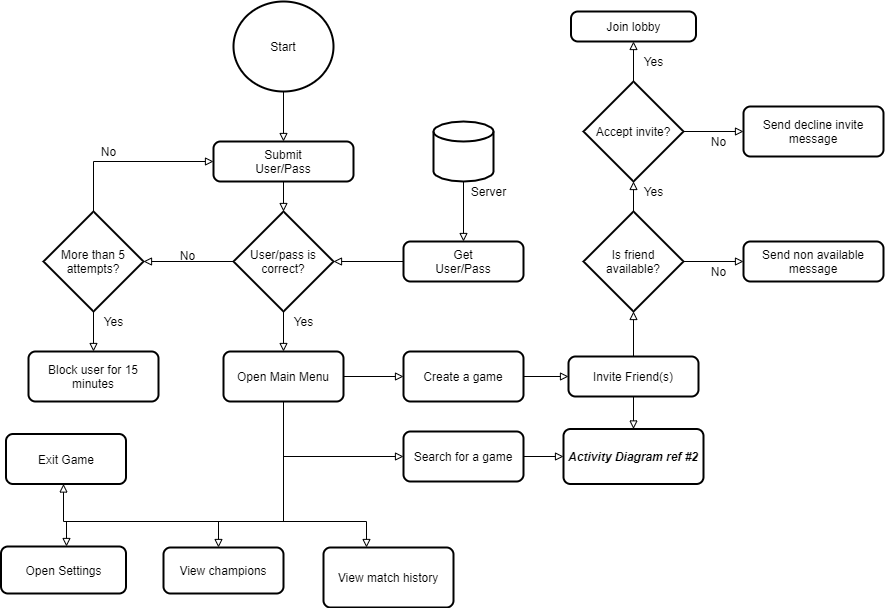

The diagram above was exported from draw.io. Its source (the exported page's mxGraphModel, read from the mxfile embedded in the PNG):
<mxGraphModel dx="1422" dy="1914" grid="1" gridSize="10" guides="1" tooltips="1" connect="1" arrows="1" fold="1" page="1" pageScale="1" pageWidth="827" pageHeight="1169" math="0" shadow="0">
  <root>
    <mxCell id="WIyWlLk6GJQsqaUBKTNV-0" />
    <mxCell id="WIyWlLk6GJQsqaUBKTNV-1" parent="WIyWlLk6GJQsqaUBKTNV-0" />
    <mxCell id="FzfJNvPEyeSeg-naQOEm-0" value="" style="strokeWidth=2;html=1;shape=mxgraph.flowchart.database;whiteSpace=wrap;" vertex="1" parent="WIyWlLk6GJQsqaUBKTNV-1">
      <mxGeometry x="480" y="90" width="60" height="60" as="geometry" />
    </mxCell>
    <mxCell id="FzfJNvPEyeSeg-naQOEm-1" value="Server" style="text;html=1;align=center;verticalAlign=middle;resizable=0;points=[];autosize=1;" vertex="1" parent="WIyWlLk6GJQsqaUBKTNV-1">
      <mxGeometry x="510" y="150" width="50" height="20" as="geometry" />
    </mxCell>
    <mxCell id="FzfJNvPEyeSeg-naQOEm-11" style="edgeStyle=orthogonalEdgeStyle;rounded=0;orthogonalLoop=1;jettySize=auto;html=1;exitX=0;exitY=0.5;exitDx=0;exitDy=0;exitPerimeter=0;entryX=1;entryY=0.5;entryDx=0;entryDy=0;entryPerimeter=0;endArrow=block;endFill=0;" edge="1" parent="WIyWlLk6GJQsqaUBKTNV-1" source="FzfJNvPEyeSeg-naQOEm-2" target="FzfJNvPEyeSeg-naQOEm-10">
      <mxGeometry relative="1" as="geometry" />
    </mxCell>
    <mxCell id="FzfJNvPEyeSeg-naQOEm-20" style="edgeStyle=orthogonalEdgeStyle;rounded=0;orthogonalLoop=1;jettySize=auto;html=1;exitX=0.5;exitY=1;exitDx=0;exitDy=0;exitPerimeter=0;entryX=0.5;entryY=0;entryDx=0;entryDy=0;endArrow=block;endFill=0;" edge="1" parent="WIyWlLk6GJQsqaUBKTNV-1" source="FzfJNvPEyeSeg-naQOEm-2" target="FzfJNvPEyeSeg-naQOEm-19">
      <mxGeometry relative="1" as="geometry" />
    </mxCell>
    <mxCell id="FzfJNvPEyeSeg-naQOEm-2" value="User/pass is&lt;br&gt;correct?" style="strokeWidth=2;html=1;shape=mxgraph.flowchart.decision;whiteSpace=wrap;" vertex="1" parent="WIyWlLk6GJQsqaUBKTNV-1">
      <mxGeometry x="280" y="180" width="100" height="100" as="geometry" />
    </mxCell>
    <mxCell id="FzfJNvPEyeSeg-naQOEm-5" style="edgeStyle=orthogonalEdgeStyle;rounded=0;orthogonalLoop=1;jettySize=auto;html=1;exitX=0.5;exitY=1;exitDx=0;exitDy=0;entryX=0.5;entryY=0;entryDx=0;entryDy=0;entryPerimeter=0;endArrow=block;endFill=0;" edge="1" parent="WIyWlLk6GJQsqaUBKTNV-1" source="FzfJNvPEyeSeg-naQOEm-3" target="FzfJNvPEyeSeg-naQOEm-2">
      <mxGeometry relative="1" as="geometry" />
    </mxCell>
    <mxCell id="FzfJNvPEyeSeg-naQOEm-3" value="Submit&lt;br&gt;User/Pass" style="rounded=1;whiteSpace=wrap;html=1;absoluteArcSize=1;arcSize=14;strokeWidth=2;" vertex="1" parent="WIyWlLk6GJQsqaUBKTNV-1">
      <mxGeometry x="260" y="110" width="140" height="40" as="geometry" />
    </mxCell>
    <mxCell id="FzfJNvPEyeSeg-naQOEm-8" style="edgeStyle=orthogonalEdgeStyle;rounded=0;orthogonalLoop=1;jettySize=auto;html=1;exitX=0;exitY=0.5;exitDx=0;exitDy=0;endArrow=block;endFill=0;" edge="1" parent="WIyWlLk6GJQsqaUBKTNV-1" source="FzfJNvPEyeSeg-naQOEm-6" target="FzfJNvPEyeSeg-naQOEm-2">
      <mxGeometry relative="1" as="geometry">
        <mxPoint x="300" y="240" as="targetPoint" />
      </mxGeometry>
    </mxCell>
    <mxCell id="FzfJNvPEyeSeg-naQOEm-6" value="Get&lt;br&gt;User/Pass" style="rounded=1;whiteSpace=wrap;html=1;absoluteArcSize=1;arcSize=14;strokeWidth=2;" vertex="1" parent="WIyWlLk6GJQsqaUBKTNV-1">
      <mxGeometry x="450" y="210" width="120" height="40" as="geometry" />
    </mxCell>
    <mxCell id="FzfJNvPEyeSeg-naQOEm-7" style="edgeStyle=orthogonalEdgeStyle;rounded=0;orthogonalLoop=1;jettySize=auto;html=1;endArrow=block;endFill=0;" edge="1" parent="WIyWlLk6GJQsqaUBKTNV-1" source="FzfJNvPEyeSeg-naQOEm-0" target="FzfJNvPEyeSeg-naQOEm-6">
      <mxGeometry relative="1" as="geometry">
        <mxPoint x="190" y="170" as="sourcePoint" />
        <mxPoint x="190" y="200" as="targetPoint" />
        <Array as="points">
          <mxPoint x="510" y="100" />
        </Array>
      </mxGeometry>
    </mxCell>
    <mxCell id="FzfJNvPEyeSeg-naQOEm-13" style="edgeStyle=orthogonalEdgeStyle;rounded=0;orthogonalLoop=1;jettySize=auto;html=1;exitX=0.5;exitY=0;exitDx=0;exitDy=0;exitPerimeter=0;entryX=0;entryY=0.5;entryDx=0;entryDy=0;endArrow=block;endFill=0;" edge="1" parent="WIyWlLk6GJQsqaUBKTNV-1" source="FzfJNvPEyeSeg-naQOEm-10" target="FzfJNvPEyeSeg-naQOEm-3">
      <mxGeometry relative="1" as="geometry" />
    </mxCell>
    <mxCell id="FzfJNvPEyeSeg-naQOEm-16" style="edgeStyle=orthogonalEdgeStyle;rounded=0;orthogonalLoop=1;jettySize=auto;html=1;exitX=0.5;exitY=1;exitDx=0;exitDy=0;exitPerimeter=0;endArrow=block;endFill=0;" edge="1" parent="WIyWlLk6GJQsqaUBKTNV-1" source="FzfJNvPEyeSeg-naQOEm-10" target="FzfJNvPEyeSeg-naQOEm-17">
      <mxGeometry relative="1" as="geometry">
        <mxPoint x="140" y="320" as="targetPoint" />
      </mxGeometry>
    </mxCell>
    <mxCell id="FzfJNvPEyeSeg-naQOEm-10" value="More than 5 attempts?" style="strokeWidth=2;html=1;shape=mxgraph.flowchart.decision;whiteSpace=wrap;" vertex="1" parent="WIyWlLk6GJQsqaUBKTNV-1">
      <mxGeometry x="90" y="180" width="100" height="100" as="geometry" />
    </mxCell>
    <mxCell id="FzfJNvPEyeSeg-naQOEm-12" value="No" style="text;html=1;align=center;verticalAlign=middle;resizable=0;points=[];autosize=1;" vertex="1" parent="WIyWlLk6GJQsqaUBKTNV-1">
      <mxGeometry x="219" y="214" width="30" height="20" as="geometry" />
    </mxCell>
    <mxCell id="FzfJNvPEyeSeg-naQOEm-14" value="No" style="text;html=1;align=center;verticalAlign=middle;resizable=0;points=[];autosize=1;" vertex="1" parent="WIyWlLk6GJQsqaUBKTNV-1">
      <mxGeometry x="140" y="110" width="30" height="20" as="geometry" />
    </mxCell>
    <mxCell id="FzfJNvPEyeSeg-naQOEm-17" value="Block user for 15 minutes" style="rounded=1;whiteSpace=wrap;html=1;absoluteArcSize=1;arcSize=14;strokeWidth=2;" vertex="1" parent="WIyWlLk6GJQsqaUBKTNV-1">
      <mxGeometry x="75" y="320" width="130" height="50" as="geometry" />
    </mxCell>
    <mxCell id="FzfJNvPEyeSeg-naQOEm-18" value="Yes" style="text;html=1;align=center;verticalAlign=middle;resizable=0;points=[];autosize=1;" vertex="1" parent="WIyWlLk6GJQsqaUBKTNV-1">
      <mxGeometry x="140" y="280" width="40" height="20" as="geometry" />
    </mxCell>
    <mxCell id="FzfJNvPEyeSeg-naQOEm-23" style="edgeStyle=orthogonalEdgeStyle;rounded=0;orthogonalLoop=1;jettySize=auto;html=1;exitX=1;exitY=0.5;exitDx=0;exitDy=0;endArrow=block;endFill=0;" edge="1" parent="WIyWlLk6GJQsqaUBKTNV-1" source="FzfJNvPEyeSeg-naQOEm-19" target="FzfJNvPEyeSeg-naQOEm-22">
      <mxGeometry relative="1" as="geometry" />
    </mxCell>
    <mxCell id="FzfJNvPEyeSeg-naQOEm-25" style="edgeStyle=orthogonalEdgeStyle;rounded=0;orthogonalLoop=1;jettySize=auto;html=1;exitX=0.5;exitY=1;exitDx=0;exitDy=0;entryX=0;entryY=0.5;entryDx=0;entryDy=0;endArrow=block;endFill=0;" edge="1" parent="WIyWlLk6GJQsqaUBKTNV-1" source="FzfJNvPEyeSeg-naQOEm-19" target="FzfJNvPEyeSeg-naQOEm-24">
      <mxGeometry relative="1" as="geometry" />
    </mxCell>
    <mxCell id="FzfJNvPEyeSeg-naQOEm-53" style="edgeStyle=orthogonalEdgeStyle;rounded=0;orthogonalLoop=1;jettySize=auto;html=1;exitX=0.5;exitY=1;exitDx=0;exitDy=0;endArrow=block;endFill=0;" edge="1" parent="WIyWlLk6GJQsqaUBKTNV-1" source="FzfJNvPEyeSeg-naQOEm-19" target="FzfJNvPEyeSeg-naQOEm-52">
      <mxGeometry relative="1" as="geometry">
        <Array as="points">
          <mxPoint x="330" y="490" />
          <mxPoint x="113" y="490" />
        </Array>
      </mxGeometry>
    </mxCell>
    <mxCell id="FzfJNvPEyeSeg-naQOEm-55" style="edgeStyle=orthogonalEdgeStyle;rounded=0;orthogonalLoop=1;jettySize=auto;html=1;exitX=0.5;exitY=1;exitDx=0;exitDy=0;endArrow=block;endFill=0;" edge="1" parent="WIyWlLk6GJQsqaUBKTNV-1" source="FzfJNvPEyeSeg-naQOEm-19" target="FzfJNvPEyeSeg-naQOEm-54">
      <mxGeometry relative="1" as="geometry">
        <Array as="points">
          <mxPoint x="330" y="490" />
          <mxPoint x="110" y="490" />
        </Array>
      </mxGeometry>
    </mxCell>
    <mxCell id="FzfJNvPEyeSeg-naQOEm-57" style="edgeStyle=orthogonalEdgeStyle;rounded=0;orthogonalLoop=1;jettySize=auto;html=1;exitX=0.5;exitY=1;exitDx=0;exitDy=0;endArrow=block;endFill=0;" edge="1" parent="WIyWlLk6GJQsqaUBKTNV-1" source="FzfJNvPEyeSeg-naQOEm-19" target="FzfJNvPEyeSeg-naQOEm-56">
      <mxGeometry relative="1" as="geometry">
        <Array as="points">
          <mxPoint x="330" y="490" />
          <mxPoint x="265" y="490" />
        </Array>
      </mxGeometry>
    </mxCell>
    <mxCell id="FzfJNvPEyeSeg-naQOEm-59" style="edgeStyle=orthogonalEdgeStyle;rounded=0;orthogonalLoop=1;jettySize=auto;html=1;exitX=0.5;exitY=1;exitDx=0;exitDy=0;endArrow=block;endFill=0;" edge="1" parent="WIyWlLk6GJQsqaUBKTNV-1" source="FzfJNvPEyeSeg-naQOEm-19" target="FzfJNvPEyeSeg-naQOEm-58">
      <mxGeometry relative="1" as="geometry">
        <Array as="points">
          <mxPoint x="330" y="490" />
          <mxPoint x="413" y="490" />
        </Array>
      </mxGeometry>
    </mxCell>
    <mxCell id="FzfJNvPEyeSeg-naQOEm-19" value="Open Main Menu" style="rounded=1;whiteSpace=wrap;html=1;absoluteArcSize=1;arcSize=14;strokeWidth=2;" vertex="1" parent="WIyWlLk6GJQsqaUBKTNV-1">
      <mxGeometry x="270" y="320" width="120" height="50" as="geometry" />
    </mxCell>
    <mxCell id="FzfJNvPEyeSeg-naQOEm-21" value="Yes" style="text;html=1;align=center;verticalAlign=middle;resizable=0;points=[];autosize=1;" vertex="1" parent="WIyWlLk6GJQsqaUBKTNV-1">
      <mxGeometry x="330" y="280" width="40" height="20" as="geometry" />
    </mxCell>
    <mxCell id="FzfJNvPEyeSeg-naQOEm-30" style="edgeStyle=orthogonalEdgeStyle;rounded=0;orthogonalLoop=1;jettySize=auto;html=1;exitX=1;exitY=0.5;exitDx=0;exitDy=0;endArrow=block;endFill=0;" edge="1" parent="WIyWlLk6GJQsqaUBKTNV-1" source="FzfJNvPEyeSeg-naQOEm-22" target="FzfJNvPEyeSeg-naQOEm-29">
      <mxGeometry relative="1" as="geometry" />
    </mxCell>
    <mxCell id="FzfJNvPEyeSeg-naQOEm-22" value="Create a game" style="rounded=1;whiteSpace=wrap;html=1;absoluteArcSize=1;arcSize=14;strokeWidth=2;" vertex="1" parent="WIyWlLk6GJQsqaUBKTNV-1">
      <mxGeometry x="450" y="320" width="120" height="50" as="geometry" />
    </mxCell>
    <mxCell id="FzfJNvPEyeSeg-naQOEm-26" style="edgeStyle=orthogonalEdgeStyle;rounded=0;orthogonalLoop=1;jettySize=auto;html=1;exitX=1;exitY=0.5;exitDx=0;exitDy=0;endArrow=block;endFill=0;" edge="1" parent="WIyWlLk6GJQsqaUBKTNV-1" source="FzfJNvPEyeSeg-naQOEm-24" target="FzfJNvPEyeSeg-naQOEm-27">
      <mxGeometry relative="1" as="geometry">
        <mxPoint x="610" y="425" as="targetPoint" />
      </mxGeometry>
    </mxCell>
    <mxCell id="FzfJNvPEyeSeg-naQOEm-24" value="Search for a game" style="rounded=1;whiteSpace=wrap;html=1;absoluteArcSize=1;arcSize=14;strokeWidth=2;" vertex="1" parent="WIyWlLk6GJQsqaUBKTNV-1">
      <mxGeometry x="450" y="400" width="120" height="50" as="geometry" />
    </mxCell>
    <mxCell id="FzfJNvPEyeSeg-naQOEm-27" value="&lt;b&gt;&lt;i&gt;Activity Diagram ref #2&lt;/i&gt;&lt;/b&gt;" style="rounded=1;whiteSpace=wrap;html=1;absoluteArcSize=1;arcSize=14;strokeWidth=2;" vertex="1" parent="WIyWlLk6GJQsqaUBKTNV-1">
      <mxGeometry x="610" y="397.5" width="140" height="55" as="geometry" />
    </mxCell>
    <mxCell id="FzfJNvPEyeSeg-naQOEm-32" style="edgeStyle=orthogonalEdgeStyle;rounded=0;orthogonalLoop=1;jettySize=auto;html=1;exitX=0.5;exitY=0;exitDx=0;exitDy=0;endArrow=block;endFill=0;" edge="1" parent="WIyWlLk6GJQsqaUBKTNV-1" source="FzfJNvPEyeSeg-naQOEm-29" target="FzfJNvPEyeSeg-naQOEm-31">
      <mxGeometry relative="1" as="geometry" />
    </mxCell>
    <mxCell id="FzfJNvPEyeSeg-naQOEm-44" style="edgeStyle=orthogonalEdgeStyle;rounded=0;orthogonalLoop=1;jettySize=auto;html=1;exitX=0.5;exitY=1;exitDx=0;exitDy=0;endArrow=block;endFill=0;" edge="1" parent="WIyWlLk6GJQsqaUBKTNV-1" source="FzfJNvPEyeSeg-naQOEm-29" target="FzfJNvPEyeSeg-naQOEm-27">
      <mxGeometry relative="1" as="geometry" />
    </mxCell>
    <mxCell id="FzfJNvPEyeSeg-naQOEm-29" value="Invite Friend(s)" style="rounded=1;whiteSpace=wrap;html=1;absoluteArcSize=1;arcSize=14;strokeWidth=2;" vertex="1" parent="WIyWlLk6GJQsqaUBKTNV-1">
      <mxGeometry x="615" y="325" width="130" height="40" as="geometry" />
    </mxCell>
    <mxCell id="FzfJNvPEyeSeg-naQOEm-35" value="" style="edgeStyle=orthogonalEdgeStyle;rounded=0;orthogonalLoop=1;jettySize=auto;html=1;endArrow=block;endFill=0;" edge="1" parent="WIyWlLk6GJQsqaUBKTNV-1" source="FzfJNvPEyeSeg-naQOEm-31" target="FzfJNvPEyeSeg-naQOEm-34">
      <mxGeometry relative="1" as="geometry" />
    </mxCell>
    <mxCell id="FzfJNvPEyeSeg-naQOEm-47" style="edgeStyle=orthogonalEdgeStyle;rounded=0;orthogonalLoop=1;jettySize=auto;html=1;exitX=1;exitY=0.5;exitDx=0;exitDy=0;exitPerimeter=0;endArrow=block;endFill=0;" edge="1" parent="WIyWlLk6GJQsqaUBKTNV-1" source="FzfJNvPEyeSeg-naQOEm-31" target="FzfJNvPEyeSeg-naQOEm-46">
      <mxGeometry relative="1" as="geometry" />
    </mxCell>
    <mxCell id="FzfJNvPEyeSeg-naQOEm-31" value="Is friend available?" style="strokeWidth=2;html=1;shape=mxgraph.flowchart.decision;whiteSpace=wrap;" vertex="1" parent="WIyWlLk6GJQsqaUBKTNV-1">
      <mxGeometry x="630" y="180" width="100" height="100" as="geometry" />
    </mxCell>
    <mxCell id="FzfJNvPEyeSeg-naQOEm-36" style="edgeStyle=orthogonalEdgeStyle;rounded=0;orthogonalLoop=1;jettySize=auto;html=1;exitX=0.5;exitY=0;exitDx=0;exitDy=0;exitPerimeter=0;endArrow=block;endFill=0;" edge="1" parent="WIyWlLk6GJQsqaUBKTNV-1" source="FzfJNvPEyeSeg-naQOEm-34" target="FzfJNvPEyeSeg-naQOEm-37">
      <mxGeometry relative="1" as="geometry">
        <mxPoint x="675" as="targetPoint" />
      </mxGeometry>
    </mxCell>
    <mxCell id="FzfJNvPEyeSeg-naQOEm-50" style="edgeStyle=orthogonalEdgeStyle;rounded=0;orthogonalLoop=1;jettySize=auto;html=1;exitX=1;exitY=0.5;exitDx=0;exitDy=0;exitPerimeter=0;endArrow=block;endFill=0;" edge="1" parent="WIyWlLk6GJQsqaUBKTNV-1" source="FzfJNvPEyeSeg-naQOEm-34" target="FzfJNvPEyeSeg-naQOEm-49">
      <mxGeometry relative="1" as="geometry" />
    </mxCell>
    <mxCell id="FzfJNvPEyeSeg-naQOEm-34" value="Accept invite?" style="strokeWidth=2;html=1;shape=mxgraph.flowchart.decision;whiteSpace=wrap;" vertex="1" parent="WIyWlLk6GJQsqaUBKTNV-1">
      <mxGeometry x="630" y="50" width="100" height="100" as="geometry" />
    </mxCell>
    <mxCell id="FzfJNvPEyeSeg-naQOEm-37" value="Join lobby" style="rounded=1;whiteSpace=wrap;html=1;absoluteArcSize=1;arcSize=14;strokeWidth=2;" vertex="1" parent="WIyWlLk6GJQsqaUBKTNV-1">
      <mxGeometry x="617.5" y="-20" width="125" height="30" as="geometry" />
    </mxCell>
    <mxCell id="FzfJNvPEyeSeg-naQOEm-38" value="Yes" style="text;html=1;align=center;verticalAlign=middle;resizable=0;points=[];autosize=1;" vertex="1" parent="WIyWlLk6GJQsqaUBKTNV-1">
      <mxGeometry x="680" y="20" width="40" height="20" as="geometry" />
    </mxCell>
    <mxCell id="FzfJNvPEyeSeg-naQOEm-42" value="Yes" style="text;html=1;align=center;verticalAlign=middle;resizable=0;points=[];autosize=1;" vertex="1" parent="WIyWlLk6GJQsqaUBKTNV-1">
      <mxGeometry x="680" y="150" width="40" height="20" as="geometry" />
    </mxCell>
    <mxCell id="FzfJNvPEyeSeg-naQOEm-46" value="Send non available message" style="rounded=1;whiteSpace=wrap;html=1;absoluteArcSize=1;arcSize=14;strokeWidth=2;" vertex="1" parent="WIyWlLk6GJQsqaUBKTNV-1">
      <mxGeometry x="790" y="210" width="140" height="40" as="geometry" />
    </mxCell>
    <mxCell id="FzfJNvPEyeSeg-naQOEm-48" value="No" style="text;html=1;align=center;verticalAlign=middle;resizable=0;points=[];autosize=1;" vertex="1" parent="WIyWlLk6GJQsqaUBKTNV-1">
      <mxGeometry x="750" y="230" width="30" height="20" as="geometry" />
    </mxCell>
    <mxCell id="FzfJNvPEyeSeg-naQOEm-49" value="Send decline invite message" style="rounded=1;whiteSpace=wrap;html=1;absoluteArcSize=1;arcSize=14;strokeWidth=2;" vertex="1" parent="WIyWlLk6GJQsqaUBKTNV-1">
      <mxGeometry x="790" y="75" width="140" height="50" as="geometry" />
    </mxCell>
    <mxCell id="FzfJNvPEyeSeg-naQOEm-51" value="No" style="text;html=1;align=center;verticalAlign=middle;resizable=0;points=[];autosize=1;" vertex="1" parent="WIyWlLk6GJQsqaUBKTNV-1">
      <mxGeometry x="750" y="100" width="30" height="20" as="geometry" />
    </mxCell>
    <mxCell id="FzfJNvPEyeSeg-naQOEm-52" value="Open Settings" style="rounded=1;whiteSpace=wrap;html=1;absoluteArcSize=1;arcSize=14;strokeWidth=2;" vertex="1" parent="WIyWlLk6GJQsqaUBKTNV-1">
      <mxGeometry x="47.5" y="515" width="125" height="47" as="geometry" />
    </mxCell>
    <mxCell id="FzfJNvPEyeSeg-naQOEm-54" value="Exit Game" style="rounded=1;whiteSpace=wrap;html=1;absoluteArcSize=1;arcSize=14;strokeWidth=2;" vertex="1" parent="WIyWlLk6GJQsqaUBKTNV-1">
      <mxGeometry x="52.5" y="402.5" width="120" height="50" as="geometry" />
    </mxCell>
    <mxCell id="FzfJNvPEyeSeg-naQOEm-56" value="View champions" style="rounded=1;whiteSpace=wrap;html=1;absoluteArcSize=1;arcSize=14;strokeWidth=2;" vertex="1" parent="WIyWlLk6GJQsqaUBKTNV-1">
      <mxGeometry x="210" y="516" width="120" height="46" as="geometry" />
    </mxCell>
    <mxCell id="FzfJNvPEyeSeg-naQOEm-58" value="View match history" style="rounded=1;whiteSpace=wrap;html=1;absoluteArcSize=1;arcSize=14;strokeWidth=2;" vertex="1" parent="WIyWlLk6GJQsqaUBKTNV-1">
      <mxGeometry x="370" y="516" width="130" height="60" as="geometry" />
    </mxCell>
    <mxCell id="FzfJNvPEyeSeg-naQOEm-61" style="edgeStyle=orthogonalEdgeStyle;rounded=0;orthogonalLoop=1;jettySize=auto;html=1;endArrow=block;endFill=0;" edge="1" parent="WIyWlLk6GJQsqaUBKTNV-1" source="FzfJNvPEyeSeg-naQOEm-60" target="FzfJNvPEyeSeg-naQOEm-3">
      <mxGeometry relative="1" as="geometry" />
    </mxCell>
    <mxCell id="FzfJNvPEyeSeg-naQOEm-60" value="Start" style="strokeWidth=2;html=1;shape=mxgraph.flowchart.start_2;whiteSpace=wrap;" vertex="1" parent="WIyWlLk6GJQsqaUBKTNV-1">
      <mxGeometry x="280" y="-30" width="100" height="90" as="geometry" />
    </mxCell>
  </root>
</mxGraphModel>